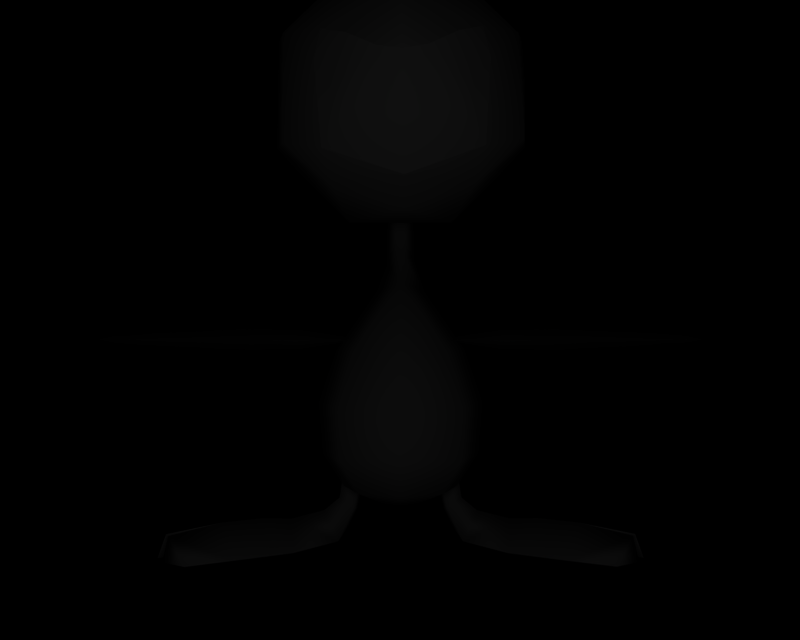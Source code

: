 # Source: BR_Sunflora.blend  (saved by Blender 2.66.1; exported with 4.5.12 LTS)
import bpy
from mathutils import Matrix  # noqa: F401  (used for matrix-valued properties, if any)

bpy.ops.wm.read_factory_settings(use_empty=True)
scene = bpy.context.scene
scene.name = '1'

# ---- collections
col_collection_1 = bpy.data.collections.new('Collection 1'); scene.collection.children.link(col_collection_1)

# ---- materials (node trees are filled in below, after node groups)
mat_mat_6 = bpy.data.materials.new('mat_6')
mat_mat_6.alpha_threshold = 0.0
mat_mat_6.specular_color = (0.5, 0.5, 0.5)
mat_mat_6.roughness = 0.5
mat_mat_1 = bpy.data.materials.new('mat_1')
mat_mat_1.alpha_threshold = 0.0
mat_mat_1.specular_color = (0.5, 0.5, 0.5)
mat_mat_1.roughness = 0.5
mat_mat_0 = bpy.data.materials.new('mat_0')
mat_mat_0.alpha_threshold = 0.0
mat_mat_0.specular_color = (0.5, 0.5, 0.5)
mat_mat_0.roughness = 0.5
mat_mat_3 = bpy.data.materials.new('mat_3')
mat_mat_3.alpha_threshold = 0.0
mat_mat_3.specular_color = (0.5, 0.5, 0.5)
mat_mat_3.roughness = 0.5
mat_mat_2 = bpy.data.materials.new('mat_2')
mat_mat_2.alpha_threshold = 0.0
mat_mat_2.specular_color = (0.5, 0.5, 0.5)
mat_mat_2.roughness = 0.5
mat_mat_5 = bpy.data.materials.new('mat_5')
mat_mat_5.alpha_threshold = 0.0
mat_mat_5.specular_color = (0.5, 0.5, 0.5)
mat_mat_5.roughness = 0.5
mat_mat_4 = bpy.data.materials.new('mat_4')
mat_mat_4.alpha_threshold = 0.0
mat_mat_4.specular_color = (0.5, 0.5, 0.5)
mat_mat_4.roughness = 0.5

# ---- material node trees

# ---- cameras
cam_camera_001 = bpy.data.cameras.new('Camera.001')
cam_camera_001.passepartout_alpha = 0.2
cam_camera_001.clip_end = 100.0
cam_camera_001.lens = 35.0
cam_camera_001.sensor_width = 32.0
cam_camera_001.sensor_height = 18.0
cam_camera_001.show_passepartout = False
cam_camera_001.show_safe_areas = True
cam_camera_001.dof.focus_distance = 0.0
cam_camera_001.dof.aperture_fstop = 128.0

# ---- lights
light_lamp = bpy.data.lights.new('Lamp', 'POINT')
light_lamp.transmission_factor = 0.0
light_lamp.energy = 138.0
light_lamp.shadow_buffer_clip_start = 0.5
light_lamp.shadow_soft_size = 1.0
light_lamp.shadow_maximum_resolution = 0.006
light_lamp.use_absolute_resolution = True
light_lamp.cycles.use_multiple_importance_sampling = False

# ---- meshes
me_kimawari_mat_6 = bpy.data.meshes.new('kimawari_mat_6')
me_kimawari_mat_6.from_pydata([(2.833, 0.2738, 0.8579), (2.938, -0.01576, 0.854), (2.966, -0.01908, 0.4664), (2.214, 0.342, 0.5632), (2.216, -0.02209, 0.5665), (0.8171, -0.02533, 0.03219), (1.041, -0.02763, -0.3549), (1.831, -0.02689, -0.2373), (1.332, -0.02176, 0.626), (0.5834, 1.555, -0.5229), (0.6497, 1.597, -0.294), (0.8163, 0.4953, -0.2117), (0.8046, 0.4326, -0.409), (0.4017, 1.489, -0.2078), (0.6229, 0.3905, -0.09403), (2.78, 0.2744, 0.9527), (2.834, -0.01461, 1.044), (0.3139, 1.387, -0.4866), (0.5625, 0.3002, -0.3864), (1.012, 0.3463, -0.1274), (2.214, 0.342, 0.5632), (1.413, 0.2905, 0.1049), (1.739, 0.3374, 0.2905), (1.831, -0.02689, -0.2373), (2.464, -0.0245, 0.1525), (1.991, -0.01963, 0.9721), (2.518, -0.01447, 1.242), (1.991, -0.01963, 0.9721), (2.214, 0.342, 0.5632), (1.332, -0.02176, 0.626), (2.464, -0.0245, 0.1525)], [], [(0, 1, 2), (0, 3, 4), (5, 6, 7), (8, 5, 7), (9, 10, 11), (12, 9, 11), (10, 13, 14), (11, 10, 14), (15, 16, 4), (17, 14, 13), (17, 18, 14), (9, 18, 17), (9, 12, 18), (19, 11, 14), (4, 20, 15), (1, 0, 4), (21, 22, 23), (5, 14, 18), (18, 12, 6), (18, 6, 5), (4, 2, 1), (4, 24, 2), (7, 24, 4), (4, 8, 7), (25, 8, 4), (4, 26, 25), (16, 26, 4), (15, 26, 16), (15, 27, 26), (28, 27, 15), (28, 22, 27), (29, 27, 22), (22, 21, 29), (5, 29, 21), (6, 21, 23), (6, 19, 21), (22, 30, 23), (22, 28, 30), (0, 30, 28), (0, 2, 30), (5, 19, 14), (5, 21, 19), (12, 19, 6), (12, 11, 19)])
me_kimawari_mat_6.polygons.foreach_set('use_smooth', [True] * 44)
_k = set([(0, 3), (0, 28), (2, 24), (2, 30), (3, 4), (4, 20), (5, 8), (5, 29), (6, 7), (6, 23), (7, 24), (8, 25), (9, 10), (9, 17), (10, 13), (13, 17), (15, 20), (15, 28), (23, 30), (25, 26), (26, 27), (27, 29)])
me_kimawari_mat_6.attributes.new('sharp_edge', 'BOOLEAN', 'EDGE').data.foreach_set('value', [ (min(e.vertices), max(e.vertices)) in _k for e in me_kimawari_mat_6.edges])
_uv = me_kimawari_mat_6.uv_layers.new(name='UVTex')
_uv.uv.foreach_set('vector', [0.5938, 0.808, 0.5938, 0.8103, 0.6295, 0.1808, 0.7366, 0.3862, 0.75, 0.3884, 0.0625, 0.3973, 0.5804, 0.7656, 0.6205, 0.2924, 0.4732, 0.08259, 0.4732, 0.7835, 0.5804, 0.7656, 0.4732, 0.08259, 0.6295, 0.1808, 0.5938, 0.808, 0.5938, 0.8103, 0.6384, 0.1786, 0.6295, 0.1808, 0.5938, 0.8103, 0.5804, 0.183, 0.7098, 0.7411, 0.7143, 0.7388, 0.5714, 0.183, 0.5804, 0.183, 0.7143, 0.7388, 0.7634, 0.3728, 0.7545, 0.3683, 0.0625, 0.4241, 0.9732, 0.5112, 0.7143, 0.7366, 0.7679, 0.654, 0.9732, 0.5112, 0.8393, 0.5089, 0.7143, 0.7366, 0.808, 0.3705, 0.8393, 0.5089, 0.9732, 0.5112, 0.808, 0.3705, 0.7321, 0.2991, 0.8393, 0.5089, 0.567, 0.1853, 0.5714, 0.183, 0.7143, 0.7388, 0.0625, 0.3973, 0.7455, 0.3906, 0.75, 0.3906, 0.7455, 0.3705, 0.7455, 0.3683, 0.0625, 0.4219, 0.5938, 0.808, 0.5938, 0.8103, 0.6384, 0.1786, 0.6295, 0.2768, 0.625, 0.2768, 0.6339, 0.6585, 0.6295, 0.2768, 0.625, 0.2768, 0.6339, 0.6585, 0.6295, 0.2768, 0.625, 0.2768, 0.6339, 0.6585, 0.2628, 0.5051, 0.05901, 0.04168, 0.05804, 0.3996, 0.2628, 0.5051, 0.2661, 0.06214, 0.05901, 0.04168, 0.4732, 0.08259, 0.2661, 0.06214, 0.2628, 0.5051, 0.2628, 0.5051, 0.4732, 0.7835, 0.4732, 0.08259, 0.2612, 0.7556, 0.4732, 0.7835, 0.2628, 0.5051, 0.2628, 0.5051, 0.04911, 0.7277, 0.2612, 0.7556, 0.07589, 0.5714, 0.04911, 0.7277, 0.2628, 0.5051, 0.5714, 0.1853, 0.7143, 0.7388, 0.5714, 0.1875, 0.5714, 0.1853, 0.7098, 0.7411, 0.7143, 0.7388, 0.567, 0.183, 0.7098, 0.7411, 0.5714, 0.1853, 0.567, 0.183, 0.567, 0.1875, 0.7098, 0.7411, 0.7143, 0.7388, 0.7098, 0.7411, 0.567, 0.1875, 0.567, 0.1875, 0.5714, 0.1853, 0.7143, 0.7388, 0.7147, 0.7424, 0.7143, 0.7388, 0.5714, 0.1853, 0.6295, 0.1808, 0.5938, 0.8103, 0.6384, 0.1786, 0.6295, 0.1808, 0.5938, 0.808, 0.5938, 0.8103, 0.5938, 0.808, 0.6339, 0.1797, 0.6384, 0.1786, 0.5938, 0.808, 0.5938, 0.8103, 0.6339, 0.1797, 0.5938, 0.8103, 0.6339, 0.1797, 0.5938, 0.8103, 0.5938, 0.8103, 0.6295, 0.1808, 0.6339, 0.1797, 0.7143, 0.7388, 0.567, 0.1853, 0.7098, 0.7433, 0.7143, 0.7388, 0.5714, 0.1853, 0.567, 0.1853, 0.6295, 0.1808, 0.5938, 0.8103, 0.6384, 0.1786, 0.6295, 0.1808, 0.5938, 0.808, 0.5938, 0.8103])
me_kimawari_mat_6.materials.append(mat_mat_6)
me_kimawari_mat_6.use_remesh_preserve_volume = False
me_kimawari_mat_6.use_remesh_preserve_attributes = False
me_kimawari_mat_6.use_mirror_vertex_groups = False
me_kimawari_mat_6.update()
me_kimawari_mat_1 = bpy.data.meshes.new('kimawari_mat_1')
me_kimawari_mat_1.from_pydata([(-1.298, 2.598, 0.5486), (-1.298, 2.467, -0.1881), (-0.4849, 2.593, -0.1888), (-2.041, 2.599, 0.7451), (-2.041, 2.44, -0.1879), (-3.051, 2.598, 0.5944), (-3.051, 2.467, -0.1881), (-3.71, 2.596, 0.2646), (-3.71, 2.514, -0.1884), (-0.4849, 2.593, -0.1888), (-1.298, 2.589, -0.9263), (-1.298, 2.72, -0.1896), (-3.71, 2.673, -0.1893), (-4.129, 2.593, -0.1888), (-3.71, 2.596, 0.2646), (-3.051, 2.598, 0.5944), (-3.051, 2.72, -0.1896), (-2.041, 2.599, 0.7451), (-2.041, 2.747, -0.1898), (-1.298, 2.598, 0.5486), (-3.71, 2.591, -0.6423), (-4.129, 2.593, -0.1888), (-3.051, 2.589, -0.972), (-2.041, 2.588, -1.123), (-1.298, 2.589, -0.9263), (-2.041, 2.588, -1.123), (-3.051, 2.589, -0.972), (-3.71, 2.591, -0.6423)], [], [(0, 1, 2), (1, 0, 3), (3, 4, 1), (5, 4, 3), (5, 6, 4), (7, 6, 5), (7, 8, 6), (9, 10, 11), (12, 13, 14), (15, 12, 14), (15, 16, 12), (17, 16, 15), (17, 18, 16), (19, 18, 17), (19, 11, 18), (12, 20, 13), (21, 8, 7), (9, 11, 19), (16, 20, 12), (16, 22, 20), (18, 22, 16), (18, 23, 22), (11, 23, 18), (11, 10, 23), (2, 1, 24), (4, 24, 1), (4, 25, 24), (6, 25, 4), (6, 26, 25), (8, 26, 6), (8, 27, 26), (27, 8, 21)])
me_kimawari_mat_1.polygons.foreach_set('use_smooth', [True] * 32)
_k = set([(0, 2), (0, 3), (2, 24), (3, 5), (5, 7), (7, 21), (9, 10), (9, 19), (10, 23), (13, 14), (13, 20), (14, 15), (15, 17), (17, 19), (20, 22), (21, 27), (22, 23), (24, 25), (25, 26), (26, 27)])
me_kimawari_mat_1.attributes.new('sharp_edge', 'BOOLEAN', 'EDGE').data.foreach_set('value', [ (min(e.vertices), max(e.vertices)) in _k for e in me_kimawari_mat_1.edges])
_uv = me_kimawari_mat_1.uv_layers.new(name='UVTex')
_uv.uv.foreach_set('vector', [0.8948, 0.2825, -0.004464, 0.279, -0.004464, 0.004464, -0.004464, 0.279, 0.8948, 0.2825, 1.0, 0.4863, 1.0, 0.4863, -0.004464, 0.4866, -0.004464, 0.279, 0.9193, 0.69, -0.004464, 0.4866, 1.0, 0.4863, 0.9193, 0.69, -0.004464, 0.6897, -0.004464, 0.4866, 0.7428, 0.885, -0.004464, 0.6897, 0.9193, 0.69, 0.7428, 0.885, -0.004464, 0.8862, -0.004464, 0.6897, 0.0, 0.0, 0.8973, 0.2835, 0.0, 0.279, 0.0, 0.8862, 0.0, 0.9955, 0.7428, 0.885, 0.9193, 0.69, 0.0, 0.8862, 0.7428, 0.885, 0.9193, 0.69, 0.0, 0.6897, 0.0, 0.8862, 1.0, 0.4863, 0.0, 0.6897, 0.9193, 0.69, 1.0, 0.4863, 0.0, 0.4866, 0.0, 0.6897, 0.8948, 0.2825, 0.0, 0.4866, 1.0, 0.4863, 0.8948, 0.2825, 0.0, 0.2812, 0.0, 0.4866, 0.0, 0.8862, 0.7455, 0.8862, 0.0, 0.9978, -0.004464, 0.9978, -0.004464, 0.8862, 0.7428, 0.885, 0.0, 0.002232, 0.0, 0.2812, 0.8948, 0.2825, 0.0, 0.692, 0.7455, 0.8862, 0.0, 0.8862, 0.0, 0.692, 0.9196, 0.692, 0.7455, 0.8862, 0.0, 0.4844, 0.9196, 0.692, 0.0, 0.692, 0.0, 0.4844, 1.004, 0.4844, 0.9196, 0.692, 0.0, 0.279, 1.004, 0.4844, 0.0, 0.4844, 0.0, 0.279, 0.8973, 0.2835, 1.004, 0.4844, 0.0, 0.0, 0.0, 0.2812, 0.8929, 0.2812, 0.0, 0.4844, 0.8929, 0.2812, 0.0, 0.2812, 0.0, 0.4844, 1.0, 0.4844, 0.8929, 0.2812, 0.0, 0.6897, 1.0, 0.4844, 0.0, 0.4844, 0.0, 0.6897, 0.9196, 0.6897, 1.0, 0.4844, 0.0, 0.8862, 0.9196, 0.6897, 0.0, 0.6897, 0.0, 0.8862, 0.7455, 0.8862, 0.9196, 0.6897, 0.7455, 0.8862, 0.0, 0.8862, 0.0, 1.0])
me_kimawari_mat_1.materials.append(mat_mat_1)
me_kimawari_mat_1.use_remesh_preserve_volume = False
me_kimawari_mat_1.use_remesh_preserve_attributes = False
me_kimawari_mat_1.use_mirror_vertex_groups = False
me_kimawari_mat_1.update()
me_kimawari_mat_0 = bpy.data.meshes.new('kimawari_mat_0')
me_kimawari_mat_0.from_pydata([(0.4991, 2.593, -0.1888), (1.313, 2.467, -0.1881), (1.313, 2.598, 0.5486), (2.055, 2.44, -0.1879), (2.055, 2.599, 0.7452), (3.066, 2.467, -0.1881), (3.066, 2.598, 0.5944), (3.724, 2.514, -0.1884), (3.724, 2.596, 0.2646), (1.313, 2.72, -0.1896), (1.313, 2.589, -0.9263), (0.4991, 2.593, -0.1888), (3.724, 2.596, 0.2646), (4.143, 2.593, -0.1888), (3.724, 2.673, -0.1893), (3.066, 2.72, -0.1896), (3.066, 2.598, 0.5944), (2.055, 2.747, -0.1897), (2.055, 2.599, 0.7452), (1.313, 2.598, 0.5486), (3.724, 2.591, -0.6423), (4.143, 2.593, -0.1888), (3.066, 2.589, -0.972), (2.055, 2.588, -1.123), (1.313, 2.589, -0.9263), (2.055, 2.588, -1.123), (3.066, 2.589, -0.972), (3.724, 2.591, -0.6423)], [], [(0, 1, 2), (3, 2, 1), (3, 4, 2), (5, 4, 3), (5, 6, 4), (7, 6, 5), (7, 8, 6), (9, 10, 11), (12, 13, 14), (15, 12, 14), (15, 16, 12), (17, 16, 15), (17, 18, 16), (9, 18, 17), (9, 19, 18), (13, 20, 14), (8, 7, 21), (19, 9, 11), (22, 14, 20), (22, 15, 14), (23, 15, 22), (23, 17, 15), (10, 17, 23), (10, 9, 17), (1, 0, 24), (25, 1, 24), (25, 3, 1), (26, 3, 25), (26, 5, 3), (27, 5, 26), (27, 7, 5), (21, 7, 27)])
me_kimawari_mat_0.polygons.foreach_set('use_smooth', [True] * 32)
_k = set([(0, 2), (0, 24), (2, 4), (4, 6), (6, 8), (8, 21), (10, 11), (10, 23), (11, 19), (12, 13), (12, 16), (13, 20), (16, 18), (18, 19), (20, 22), (21, 27), (22, 23), (24, 25), (25, 26), (26, 27)])
me_kimawari_mat_0.attributes.new('sharp_edge', 'BOOLEAN', 'EDGE').data.foreach_set('value', [ (min(e.vertices), max(e.vertices)) in _k for e in me_kimawari_mat_0.edges])
_uv = me_kimawari_mat_0.uv_layers.new(name='UVTex')
_uv.uv.foreach_set('vector', [-0.004464, 0.004464, -0.004464, 0.279, 0.8948, 0.2825, -0.004464, 0.4866, 0.8948, 0.2825, -0.004464, 0.279, -0.004464, 0.4866, 1.0, 0.4863, 0.8948, 0.2825, -0.004464, 0.6897, 1.0, 0.4863, -0.004464, 0.4866, -0.004464, 0.6897, 0.9193, 0.69, 1.0, 0.4863, -0.004464, 0.8862, 0.9193, 0.69, -0.004464, 0.6897, -0.004464, 0.8862, 0.7428, 0.885, 0.9193, 0.69, 0.0, 0.279, 0.8973, 0.2835, 0.0, 0.0, 0.7428, 0.885, 0.0, 0.9955, 0.0, 0.8862, 0.0, 0.6897, 0.7428, 0.885, 0.0, 0.8862, 0.0, 0.6897, 0.9193, 0.69, 0.7428, 0.885, 0.0, 0.4866, 0.9193, 0.69, 0.0, 0.6897, 0.0, 0.4866, 1.0, 0.4863, 0.9193, 0.69, 0.0, 0.2812, 1.0, 0.4863, 0.0, 0.4866, 0.0, 0.2812, 0.8948, 0.2825, 1.0, 0.4863, 0.0, 0.9978, 0.7455, 0.8862, 0.0, 0.8862, 0.7428, 0.885, -0.004464, 0.8862, -0.004464, 0.9978, 0.8948, 0.2825, 0.0, 0.2812, 0.0, 0.002232, 0.9196, 0.692, 0.0, 0.8862, 0.7455, 0.8862, 0.9196, 0.692, 0.0, 0.692, 0.0, 0.8862, 1.004, 0.4844, 0.0, 0.692, 0.9196, 0.692, 1.004, 0.4844, 0.0, 0.4844, 0.0, 0.692, 0.8973, 0.2835, 0.0, 0.4844, 1.004, 0.4844, 0.8973, 0.2835, 0.0, 0.279, 0.0, 0.4844, 0.8929, 0.2812, 0.0, 0.2812, 0.0, 0.0, 1.0, 0.4844, 0.0, 0.2812, 0.8929, 0.2812, 1.0, 0.4844, 0.0, 0.4844, 0.0, 0.2812, 0.9196, 0.6897, 0.0, 0.4844, 1.0, 0.4844, 0.9196, 0.6897, 0.0, 0.6897, 0.0, 0.4844, 0.7455, 0.8862, 0.0, 0.6897, 0.9196, 0.6897, 0.7455, 0.8862, 0.0, 0.8862, 0.0, 0.6897, 0.0, 1.0, 0.0, 0.8862, 0.7455, 0.8862])
me_kimawari_mat_0.materials.append(mat_mat_0)
me_kimawari_mat_0.use_remesh_preserve_volume = False
me_kimawari_mat_0.use_remesh_preserve_attributes = False
me_kimawari_mat_0.use_mirror_vertex_groups = False
me_kimawari_mat_0.update()
me_kimawari_mat_3 = bpy.data.meshes.new('kimawari_mat_3')
me_kimawari_mat_3.from_pydata([(0.6153, 5.848, 2.361), (0.9558, 5.618, 2.204), (0.882, 5.973, 2.114), (0.7667, 5.27, 2.359), (0.2904, 5.658, 2.509), (0.6058, 5.076, 2.431), (0.03516, 4.883, 2.494), (0.9183, 4.717, 2.074), (0.04432, 4.39, 2.153), (-0.8396, 4.688, 2.069), (-0.5412, 5.057, 2.428), (-0.7044, 5.246, 2.355), (-0.2457, 5.649, 2.507), (-0.5687, 5.828, 2.358), (-0.9077, 5.587, 2.199), (-0.8478, 5.945, 2.109), (0.02306, 5.6, 2.559)], [], [(0, 1, 2), (0, 3, 1), (3, 0, 4), (4, 5, 3), (6, 5, 4), (6, 7, 5), (8, 7, 6), (6, 9, 8), (10, 9, 6), (10, 11, 9), (12, 11, 10), (12, 13, 11), (14, 11, 13), (14, 9, 11), (13, 15, 14), (6, 12, 10), (6, 16, 12), (4, 16, 6), (7, 3, 5), (7, 1, 3)])
me_kimawari_mat_3.polygons.foreach_set('use_smooth', [True] * 20)
_k = set([(0, 2), (0, 4), (1, 2), (1, 7), (4, 16), (7, 8), (8, 9), (9, 14), (12, 13), (12, 16), (13, 15), (14, 15)])
me_kimawari_mat_3.attributes.new('sharp_edge', 'BOOLEAN', 'EDGE').data.foreach_set('value', [ (min(e.vertices), max(e.vertices)) in _k for e in me_kimawari_mat_3.edges])
_uv = me_kimawari_mat_3.uv_layers.new(name='UVTex')
_uv.uv.foreach_set('vector', [0.1354, 0.8932, 0.04514, 0.7604, 0.06944, 0.9896, 0.1354, 0.8932, 0.1007, 0.5677, 0.04514, 0.7604, 0.1007, 0.5677, 0.1354, 0.8932, 0.2153, 0.7917, 0.2153, 0.7917, 0.1424, 0.4609, 0.1007, 0.5677, 0.2847, 0.3438, 0.1424, 0.4609, 0.2153, 0.7917, 0.2847, 0.3438, 0.06597, 0.2578, 0.1424, 0.4609, 0.2847, 0.1042, 0.06597, 0.2578, 0.2847, 0.3438, 0.2847, 0.3438, 0.06713, 0.259, 0.2847, 0.1042, 0.1424, 0.4609, 0.06713, 0.259, 0.2847, 0.3438, 0.1424, 0.4609, 0.1011, 0.5679, 0.06713, 0.259, 0.2164, 0.7915, 0.1011, 0.5679, 0.1424, 0.4609, 0.2164, 0.7915, 0.1352, 0.8916, 0.1011, 0.5679, 0.04514, 0.7604, 0.1011, 0.5679, 0.1352, 0.8916, 0.04514, 0.7604, 0.06713, 0.259, 0.1011, 0.5679, 0.1352, 0.8916, 0.06944, 0.9896, 0.04514, 0.7604, 0.2847, 0.3438, 0.2164, 0.7915, 0.1424, 0.4609, 0.2847, 0.3438, 0.2847, 0.7812, 0.2164, 0.7915, 0.2153, 0.7917, 0.2847, 0.7812, 0.2847, 0.3438, 0.06597, 0.2578, 0.1007, 0.5677, 0.1424, 0.4609, 0.06597, 0.2578, 0.04514, 0.7604, 0.1007, 0.5677])
me_kimawari_mat_3.materials.append(mat_mat_3)
me_kimawari_mat_3.use_remesh_preserve_volume = False
me_kimawari_mat_3.use_remesh_preserve_attributes = False
me_kimawari_mat_3.use_mirror_vertex_groups = False
me_kimawari_mat_3.update()
me_kimawari_mat_2 = bpy.data.meshes.new('kimawari_mat_2')
me_kimawari_mat_2.from_pydata([(-2.951, -0.02271, 0.4659), (-2.923, -0.02041, 0.8535), (-2.819, 0.2697, 0.8583), (-2.201, -0.02211, 0.566), (-2.201, 0.3419, 0.5638), (-1.025, -0.02759, -0.3555), (-0.802, -0.02529, 0.03167), (-1.317, -0.02176, 0.6255), (-1.815, -0.02689, -0.2378), (-0.6355, 1.597, -0.294), (-0.5692, 1.555, -0.5229), (-0.7904, 0.4326, -0.409), (-0.8021, 0.4953, -0.2117), (-0.3875, 1.489, -0.2078), (-0.6087, 0.3905, -0.09403), (-2.818, -0.01928, 1.043), (-2.767, 0.2702, 0.9531), (-0.5483, 0.3002, -0.3864), (-0.2997, 1.387, -0.4866), (-0.9984, 0.3458, -0.1268), (-2.201, 0.3419, 0.5638), (-1.815, -0.02689, -0.2378), (-1.726, 0.3363, 0.2911), (-1.4, 0.2872, 0.1054), (0.5846, 1.104, -1.04), (1.058, 1.109, -0.176), (0.7555, 0.6591, -0.1733), (1.109, 1.751, -0.1798), (0.5404, 1.745, -1.056), (0.786, 1.755, 0.6323), (0.7502, 1.114, 0.6836), (0.007094, 1.85, 0.9681), (0.007094, 1.185, 1.039), (-0.7718, 1.755, 0.6323), (-0.7361, 1.114, 0.6836), (-1.094, 1.751, -0.1798), (-1.044, 1.109, -0.176), (-0.5263, 1.745, -1.056), (-0.5704, 1.104, -1.04), (0.8493, 2.464, -0.1841), (0.6026, 2.461, -0.6414), (0.6026, 2.467, 0.3515), (0.007094, 2.503, 0.6891), (-0.5884, 2.467, 0.3515), (-0.8351, 2.464, -0.1841), (-0.5884, 2.461, -0.6414), (0.2065, 4.541, -1.114), (0.007094, 5.037, -0.6616), (0.007095, 4.474, -0.9073), (0.2411, 5.196, -0.7764), (0.007095, 4.612, -1.32), (0.007094, 5.323, -0.8829), (-0.1923, 4.541, -1.114), (-0.211, 5.196, -0.7764), (-0.7413, 0.6591, -0.1733), (-0.5221, 0.6625, 0.4082), (0.007094, 0.664, 0.6491), (0.5363, 0.6625, 0.4082), (0.7241, 0.6583, -0.1733), (0.007094, 0.3379, -0.1714), (0.007094, 0.557, -0.6045), (0.007093, 3.33, -0.1636), (-0.2095, 3.696, -0.9872), (-0.3136, 3.241, -0.3945), (0.007094, 3.773, -0.7651), (0.3278, 3.241, -0.3945), (0.2237, 3.696, -0.9872), (0.007095, 3.618, -1.209), (-2.449, -0.02458, 0.152), (-1.976, -0.0197, 0.9716), (-2.503, -0.0181, 1.242), (-1.976, -0.0197, 0.9716), (-2.201, 0.3419, 0.5638), (-1.317, -0.02176, 0.6255), (-2.449, -0.02458, 0.152), (0.007094, 3.111, -0.7172), (0.007094, 2.611, -0.8318), (0.216, 5.586, -0.2578), (0.007093, 5.672, -0.2637), (0.3025, 5.377, -0.2436), (0.216, 5.169, -0.2295), (0.007093, 5.082, -0.2236), (-0.2018, 5.169, -0.2295), (-0.2883, 5.377, -0.2436), (-0.2018, 5.586, -0.2578)], [], [(0, 1, 2), (3, 4, 2), (5, 6, 7), (8, 5, 7), (9, 10, 11), (12, 9, 11), (13, 9, 12), (14, 13, 12), (3, 15, 16), (17, 13, 14), (17, 18, 13), (11, 18, 17), (11, 10, 18), (14, 12, 19), (16, 20, 3), (2, 1, 3), (21, 22, 23), (17, 14, 6), (5, 11, 17), (6, 5, 17), (24, 25, 26), (27, 24, 28), (27, 25, 24), (29, 25, 27), (29, 30, 25), (31, 30, 29), (31, 32, 30), (33, 32, 31), (33, 34, 32), (35, 34, 33), (35, 36, 34), (37, 36, 35), (37, 38, 36), (28, 38, 37), (28, 24, 38), (39, 28, 40), (39, 27, 28), (41, 27, 39), (41, 29, 27), (42, 29, 41), (42, 31, 29), (43, 31, 42), (43, 33, 31), (44, 33, 43), (44, 35, 33), (45, 35, 44), (45, 37, 35), (46, 47, 48), (46, 49, 47), (50, 49, 46), (50, 51, 49), (52, 51, 50), (52, 53, 51), (48, 53, 52), (48, 47, 53), (54, 36, 38), (55, 36, 54), (55, 34, 36), (56, 34, 55), (56, 32, 34), (57, 32, 56), (57, 30, 32), (26, 30, 57), (26, 25, 30), (58, 57, 59), (58, 26, 57), (60, 26, 58), (60, 24, 26), (61, 62, 63), (61, 64, 62), (65, 64, 61), (65, 66, 64), (66, 48, 64), (66, 46, 48), (67, 46, 66), (67, 50, 46), (62, 64, 48), (52, 62, 48), (67, 62, 52), (50, 67, 52), (0, 3, 1), (0, 68, 3), (8, 3, 68), (8, 7, 3), (69, 3, 7), (69, 70, 3), (15, 3, 70), (70, 16, 15), (70, 71, 16), (72, 16, 71), (71, 22, 72), (73, 22, 71), (73, 23, 22), (6, 23, 73), (23, 5, 21), (23, 19, 5), (74, 22, 21), (74, 72, 22), (2, 72, 74), (74, 0, 2), (19, 6, 14), (19, 23, 6), (19, 11, 5), (19, 12, 11), (56, 59, 57), (56, 55, 59), (54, 59, 55), (54, 60, 59), (38, 60, 54), (38, 24, 60), (58, 59, 60), (62, 75, 63), (62, 67, 75), (66, 75, 67), (66, 65, 75), (76, 75, 65), (76, 63, 75), (65, 40, 76), (65, 39, 40), (41, 39, 65), (65, 61, 41), (42, 41, 61), (61, 43, 42), (63, 43, 61), (63, 44, 43), (45, 44, 63), (63, 76, 45), (37, 45, 76), (76, 28, 37), (40, 28, 76), (77, 51, 78), (77, 49, 51), (79, 49, 77), (79, 80, 49), (47, 49, 80), (80, 81, 47), (82, 47, 81), (82, 53, 47), (83, 53, 82), (83, 84, 53), (51, 53, 84), (84, 78, 51)])
me_kimawari_mat_2.polygons.foreach_set('use_smooth', [True] * 142)
_k = set([(0, 68), (0, 74), (2, 4), (2, 72), (3, 4), (3, 20), (5, 8), (5, 21), (6, 7), (6, 73), (7, 69), (8, 68), (9, 10), (9, 13), (10, 18), (13, 18), (16, 20), (16, 72), (21, 74), (69, 70), (70, 71), (71, 73), (77, 78), (77, 79), (78, 84), (79, 80), (80, 81), (81, 82), (82, 83), (83, 84)])
me_kimawari_mat_2.attributes.new('sharp_edge', 'BOOLEAN', 'EDGE').data.foreach_set('value', [ (min(e.vertices), max(e.vertices)) in _k for e in me_kimawari_mat_2.edges])
_uv = me_kimawari_mat_2.uv_layers.new(name='UVTex')
_uv.uv.foreach_set('vector', [0.6295, 0.1808, 0.5938, 0.8103, 0.5938, 0.808, 0.0625, 0.3973, 0.75, 0.3884, 0.7366, 0.3862, 0.6205, 0.2924, 0.5804, 0.7656, 0.4732, 0.7835, 0.4732, 0.08259, 0.6205, 0.2924, 0.4732, 0.7835, 0.5938, 0.808, 0.6295, 0.1808, 0.6384, 0.1786, 0.5938, 0.8103, 0.5938, 0.808, 0.6384, 0.1786, 0.7098, 0.7411, 0.5804, 0.183, 0.5714, 0.183, 0.7143, 0.7388, 0.7098, 0.7411, 0.5714, 0.183, 0.0625, 0.4241, 0.7545, 0.3683, 0.7634, 0.3728, 0.8393, 0.5089, 0.7679, 0.654, 0.7143, 0.7366, 0.8393, 0.5089, 0.9732, 0.5112, 0.7679, 0.654, 0.7321, 0.2991, 0.9732, 0.5112, 0.8393, 0.5089, 0.7321, 0.2991, 0.808, 0.3705, 0.9732, 0.5112, 0.7143, 0.7388, 0.5714, 0.183, 0.567, 0.1853, 0.75, 0.3906, 0.7455, 0.3906, 0.0625, 0.3973, 0.7455, 0.3683, 0.7455, 0.3705, 0.0625, 0.4219, 0.6384, 0.1786, 0.5938, 0.8103, 0.5938, 0.808, 0.6339, 0.6585, 0.625, 0.2768, 0.6295, 0.2768, 0.6339, 0.6585, 0.625, 0.2768, 0.6295, 0.2768, 0.6339, 0.6585, 0.625, 0.2768, 0.6295, 0.2768, 0.6875, 0.2812, 0.6875, 0.2812, 0.625, 0.25, 0.6875, 0.2812, 0.6875, 0.2812, 0.6875, 0.2812, 0.6875, 0.2812, 0.6875, 0.2812, 0.6875, 0.2812, 0.6875, 0.2812, 0.6875, 0.2812, 0.6875, 0.2812, 0.6875, 0.2812, 0.6875, 0.2812, 0.6875, 0.2812, 0.6875, 0.2812, 0.6875, 0.2812, 0.6875, 0.2812, 0.6875, 0.2812, 0.6875, 0.2812, 0.6875, 0.2812, 0.6875, 0.2812, 0.6875, 0.2812, 0.6875, 0.2812, 0.6875, 0.2812, 0.6875, 0.2812, 0.6875, 0.2812, 0.6875, 0.2812, 0.6875, 0.2812, 0.6875, 0.2812, 0.6875, 0.2812, 0.6875, 0.2812, 0.6875, 0.2812, 0.6875, 0.2812, 0.6875, 0.2812, 0.6875, 0.2812, 0.6875, 0.2812, 0.6875, 0.2812, 0.6875, 0.2812, 0.6875, 0.2812, 0.6875, 0.2812, 0.6875, 0.2812, 0.6875, 0.2812, 0.6875, 0.2812, 0.6875, 0.2812, 0.6875, 0.4062, 0.6875, 0.3438, 0.6875, 0.4062, 0.6875, 0.4062, 0.6875, 0.3438, 0.6875, 0.3438, 0.6875, 0.4062, 0.6875, 0.3438, 0.6875, 0.4062, 0.6875, 0.4062, 0.6875, 0.3438, 0.6875, 0.3438, 0.6875, 0.4062, 0.6875, 0.3438, 0.6875, 0.4062, 0.6875, 0.4062, 0.6875, 0.3438, 0.6875, 0.3438, 0.6875, 0.4062, 0.6875, 0.3438, 0.6875, 0.4062, 0.6875, 0.4062, 0.6875, 0.3438, 0.6875, 0.3438, 0.6875, 0.4062, 0.6875, 0.3438, 0.6875, 0.4062, 0.6875, 0.4062, 0.6875, 0.3438, 0.6875, 0.3438, 0.6875, 0.4062, 0.6875, 0.3438, 0.6875, 0.4062, 0.6875, 0.4062, 0.6875, 0.3438, 0.6875, 0.3438, 0.625, 0.625, 0.5625, 0.6875, 0.625, 0.625, 0.625, 0.625, 0.5625, 0.6875, 0.5625, 0.6875, 0.625, 0.625, 0.5625, 0.6875, 0.625, 0.625, 0.625, 0.625, 0.5625, 0.6875, 0.5625, 0.6875, 0.625, 0.625, 0.5625, 0.6875, 0.625, 0.625, 0.625, 0.625, 0.5625, 0.6875, 0.5625, 0.6875, 0.625, 0.625, 0.5625, 0.6875, 0.625, 0.625, 0.625, 0.625, 0.5625, 0.6875, 0.5625, 0.6875, 0.625, 0.25, 0.6875, 0.2812, 0.6875, 0.2812, 0.625, 0.25, 0.6875, 0.2812, 0.625, 0.25, 0.625, 0.25, 0.6875, 0.2812, 0.6875, 0.2812, 0.625, 0.25, 0.6875, 0.2812, 0.625, 0.25, 0.625, 0.25, 0.6875, 0.2812, 0.6875, 0.2812, 0.625, 0.25, 0.6875, 0.2812, 0.625, 0.25, 0.625, 0.25, 0.6875, 0.2812, 0.6875, 0.2812, 0.625, 0.25, 0.6875, 0.2812, 0.625, 0.25, 0.625, 0.25, 0.6875, 0.2812, 0.6875, 0.2812, 0.5, 0.25, 0.5, 0.25, 0.5, 0.25, 0.5, 0.25, 0.5, 0.25, 0.5, 0.25, 0.5, 0.25, 0.5, 0.25, 0.5, 0.25, 0.5, 0.25, 0.625, 0.25, 0.5, 0.25, 0.6875, 0.4688, 0.6875, 0.5625, 0.6875, 0.5625, 0.6875, 0.4688, 0.6875, 0.5625, 0.6875, 0.5625, 0.6875, 0.4688, 0.6875, 0.5625, 0.6875, 0.4688, 0.6875, 0.4688, 0.6875, 0.5625, 0.6875, 0.5625, 0.6875, 0.5625, 0.625, 0.625, 0.6875, 0.5625, 0.6875, 0.5625, 0.625, 0.625, 0.625, 0.625, 0.6875, 0.5625, 0.625, 0.625, 0.6875, 0.5625, 0.6875, 0.5625, 0.625, 0.625, 0.625, 0.625, 0.6875, 0.5625, 0.6875, 0.5625, 0.625, 0.625, 0.625, 0.625, 0.6875, 0.5625, 0.625, 0.625, 0.6875, 0.5312, 0.6875, 0.5312, 0.625, 0.625, 0.625, 0.625, 0.6875, 0.5312, 0.625, 0.625, 0.05901, 0.04168, 0.2628, 0.5051, 0.05804, 0.3996, 0.05901, 0.04168, 0.2661, 0.06214, 0.2628, 0.5051, 0.4732, 0.08259, 0.2628, 0.5051, 0.2661, 0.06214, 0.4732, 0.08259, 0.4732, 0.7835, 0.2628, 0.5051, 0.2612, 0.7556, 0.2628, 0.5051, 0.4732, 0.7835, 0.2612, 0.7556, 0.04911, 0.7277, 0.2628, 0.5051, 0.07589, 0.5714, 0.2628, 0.5051, 0.04911, 0.7277, 0.7143, 0.7388, 0.5714, 0.1853, 0.5714, 0.1875, 0.7143, 0.7388, 0.7098, 0.7411, 0.5714, 0.1853, 0.567, 0.183, 0.5714, 0.1853, 0.7098, 0.7411, 0.7098, 0.7411, 0.567, 0.1875, 0.567, 0.183, 0.7143, 0.7388, 0.567, 0.1875, 0.7098, 0.7411, 0.7143, 0.7388, 0.5714, 0.1853, 0.567, 0.1875, 0.7147, 0.7424, 0.5714, 0.1853, 0.7143, 0.7388, 0.5938, 0.8103, 0.6295, 0.1808, 0.6384, 0.1786, 0.5938, 0.8103, 0.5938, 0.808, 0.6295, 0.1808, 0.6339, 0.1797, 0.5938, 0.808, 0.6384, 0.1786, 0.6339, 0.1797, 0.5938, 0.8103, 0.5938, 0.808, 0.5938, 0.8103, 0.5938, 0.8103, 0.6339, 0.1797, 0.6339, 0.1797, 0.6295, 0.1808, 0.5938, 0.8103, 0.567, 0.1853, 0.7143, 0.7388, 0.7098, 0.7433, 0.567, 0.1853, 0.5714, 0.1853, 0.7143, 0.7388, 0.5938, 0.8103, 0.6295, 0.1808, 0.6384, 0.1786, 0.5938, 0.8103, 0.5938, 0.808, 0.6295, 0.1808, 0.5, 0.25, 0.5, 0.25, 0.5, 0.25, 0.5, 0.25, 0.5, 0.25, 0.5, 0.25, 0.5, 0.25, 0.5, 0.25, 0.5, 0.25, 0.5, 0.25, 0.5, 0.25, 0.5, 0.25, 0.625, 0.25, 0.5, 0.25, 0.5, 0.25, 0.625, 0.25, 0.625, 0.25, 0.5, 0.25, 0.5, 0.25, 0.5, 0.25, 0.5, 0.25, 0.6875, 0.5625, 0.6875, 0.4688, 0.6875, 0.5625, 0.6875, 0.5625, 0.6875, 0.5625, 0.6875, 0.4688, 0.6875, 0.5625, 0.6875, 0.4688, 0.6875, 0.5625, 0.6875, 0.5625, 0.6875, 0.4688, 0.6875, 0.4688, 0.6875, 0.4062, 0.6875, 0.4688, 0.6875, 0.4688, 0.6875, 0.4062, 0.6875, 0.4688, 0.6875, 0.4688, 0.6875, 0.4688, 0.6875, 0.4062, 0.6875, 0.4062, 0.6875, 0.4688, 0.6875, 0.4062, 0.6875, 0.4062, 0.6875, 0.4062, 0.6875, 0.4062, 0.6875, 0.4688, 0.6875, 0.4688, 0.6875, 0.4688, 0.6875, 0.4062, 0.6875, 0.4062, 0.6875, 0.4062, 0.6875, 0.4688, 0.6875, 0.4688, 0.6875, 0.4062, 0.6875, 0.4062, 0.6875, 0.5312, 0.6875, 0.4062, 0.6875, 0.4688, 0.6875, 0.5312, 0.6875, 0.4062, 0.6875, 0.4062, 0.6875, 0.4062, 0.6875, 0.4062, 0.6875, 0.5312, 0.6875, 0.5312, 0.6875, 0.4062, 0.6875, 0.4062, 0.6875, 0.3438, 0.6875, 0.4062, 0.6875, 0.4062, 0.6875, 0.4062, 0.6875, 0.3438, 0.6875, 0.3438, 0.6875, 0.4062, 0.6875, 0.3438, 0.6875, 0.4062, 0.5625, 0.75, 0.5625, 0.75, 0.5625, 0.75, 0.5625, 0.75, 0.5625, 0.6875, 0.5625, 0.75, 0.5625, 0.75, 0.5625, 0.6875, 0.5625, 0.75, 0.5625, 0.75, 0.5625, 0.6875, 0.5625, 0.6875, 0.5625, 0.6875, 0.5625, 0.6875, 0.5625, 0.6875, 0.5625, 0.6875, 0.5625, 0.6875, 0.5625, 0.6875, 0.5625, 0.6875, 0.5625, 0.6875, 0.5625, 0.6875, 0.5625, 0.6875, 0.5625, 0.6875, 0.5625, 0.6875, 0.5625, 0.75, 0.5625, 0.6875, 0.5625, 0.6875, 0.5625, 0.75, 0.5625, 0.75, 0.5625, 0.6875, 0.5625, 0.75, 0.5625, 0.6875, 0.5625, 0.75, 0.5625, 0.75, 0.5625, 0.75, 0.5625, 0.75])
me_kimawari_mat_2.materials.append(mat_mat_2)
me_kimawari_mat_2.use_remesh_preserve_volume = False
me_kimawari_mat_2.use_remesh_preserve_attributes = False
me_kimawari_mat_2.use_mirror_vertex_groups = False
me_kimawari_mat_2.update()
me_kimawari_mat_5 = bpy.data.meshes.new('kimawari_mat_5')
me_kimawari_mat_5.from_pydata([(-0.4681, 4.919, 0.01983), (-0.2883, 5.377, -0.2436), (-0.2018, 5.169, -0.2295), (-0.6649, 5.393, -0.01244), (-0.7707, 4.648, 0.4943), (-1.093, 5.424, 0.4415), (0.4823, 5.867, -0.0447), (0.3025, 5.377, -0.2436), (0.216, 5.586, -0.2578), (0.6791, 5.393, -0.01243), (0.7849, 6.2, 0.3887), (1.107, 5.424, 0.4415), (0.7849, 4.648, 0.4943), (0.4823, 4.919, 0.01983), (0.007091, 4.326, 0.5162), (0.007092, 4.722, 0.03319), (0.216, 5.169, -0.2295), (0.007093, 5.082, -0.2236), (-0.4681, 5.867, -0.0447), (-0.7707, 6.2, 0.3887), (-0.2018, 5.586, -0.2578), (0.007092, 6.063, -0.05806), (0.007093, 5.672, -0.2637), (0.007091, 6.521, 0.3668)], [], [(0, 1, 2), (0, 3, 1), (3, 0, 4), (4, 5, 3), (6, 7, 8), (6, 9, 7), (10, 9, 6), (10, 11, 9), (12, 9, 11), (12, 13, 9), (14, 13, 12), (14, 15, 13), (4, 15, 14), (4, 0, 15), (13, 7, 9), (13, 16, 7), (15, 16, 13), (15, 17, 16), (0, 17, 15), (0, 2, 17), (18, 5, 19), (18, 3, 5), (20, 3, 18), (20, 1, 3), (21, 8, 22), (21, 6, 8), (23, 6, 21), (23, 10, 6), (18, 22, 20), (18, 21, 22), (19, 21, 18), (19, 23, 21)])
me_kimawari_mat_5.polygons.foreach_set('use_smooth', [True] * 32)
_k = set([(1, 2), (1, 20), (2, 17), (4, 5), (4, 14), (5, 19), (7, 8), (7, 16), (8, 22), (10, 11), (10, 23), (11, 12), (12, 14), (16, 17), (19, 23), (20, 22)])
me_kimawari_mat_5.attributes.new('sharp_edge', 'BOOLEAN', 'EDGE').data.foreach_set('value', [ (min(e.vertices), max(e.vertices)) in _k for e in me_kimawari_mat_5.edges])
_uv = me_kimawari_mat_5.uv_layers.new(name='UVTex')
_uv.uv.foreach_set('vector', [0.0, 0.5312, 0.5, 0.0, 0.0, 0.0, 0.0, 0.5312, 0.5, 0.5312, 0.5, 0.0, 0.5, 0.5312, 0.0, 0.5312, 0.0, 1.0, 0.0, 1.0, 0.5, 1.0, 0.5, 0.5312, 0.0, 0.5312, 0.5, 0.0, 0.0, 0.0, 0.0, 0.5312, 0.5, 0.5312, 0.5, 0.0, 0.0, 1.0, 0.5, 0.5312, 0.0, 0.5312, 0.0, 1.0, 0.5, 1.0, 0.5, 0.5312, 1.0, 1.0, 0.5, 0.5312, 0.5, 1.0, 1.0, 1.0, 1.0, 0.5312, 0.5, 0.5312, 0.5, 1.0, 1.0, 0.5312, 1.0, 1.0, 0.5, 1.0, 0.5, 0.5312, 1.0, 0.5312, 0.0, 1.0, 0.5, 0.5312, 0.5, 1.0, 0.0, 1.0, 0.0, 0.5312, 0.5, 0.5312, 1.0, 0.5312, 0.5, 0.0, 0.5, 0.5312, 1.0, 0.5312, 1.0, 0.0, 0.5, 0.0, 0.5, 0.5312, 1.0, 0.0, 1.0, 0.5312, 0.5, 0.5312, 0.5, 0.0, 1.0, 0.0, 0.0, 0.5312, 0.5, 0.0, 0.5, 0.5312, 0.0, 0.5312, 0.0, 0.0, 0.5, 0.0, 1.0, 0.5312, 0.5, 1.0, 1.0, 1.0, 1.0, 0.5312, 0.5, 0.5312, 0.5, 1.0, 1.0, 0.0, 0.5, 0.5312, 1.0, 0.5312, 1.0, 0.0, 0.5, 0.0, 0.5, 0.5312, 0.5, 0.5312, 1.0, 0.0, 0.5, 0.0, 0.5, 0.5312, 1.0, 0.5312, 1.0, 0.0, 0.5, 1.0, 1.0, 0.5312, 0.5, 0.5312, 0.5, 1.0, 1.0, 1.0, 1.0, 0.5312, 0.0, 0.5312, 0.5, 0.0, 0.0, 0.0, 0.0, 0.5312, 0.5, 0.5312, 0.5, 0.0, 0.0, 1.0, 0.5, 0.5312, 0.0, 0.5312, 0.0, 1.0, 0.5, 1.0, 0.5, 0.5312])
me_kimawari_mat_5.materials.append(mat_mat_5)
me_kimawari_mat_5.use_remesh_preserve_volume = False
me_kimawari_mat_5.use_remesh_preserve_attributes = False
me_kimawari_mat_5.use_mirror_vertex_groups = False
me_kimawari_mat_5.update()
me_kimawari_mat_4 = bpy.data.meshes.new('kimawari_mat_4')
me_kimawari_mat_4.from_pydata([(0.5171, 6.739, 0.4461), (0.5729, 5.713, 0.1547), (0.2418, 6.045, 0.1528), (1.237, 5.99, 0.4505), (0.7423, 6.83, 0.97), (1.486, 6.096, 0.9744), (0.6524, 6.654, 1.731), (1.305, 6.025, 1.735), (-1.471, 6.098, 0.9743), (-1.29, 6.027, 1.735), (-0.636, 6.655, 1.731), (-0.7256, 6.831, 0.97), (-0.2268, 6.045, 0.1528), (-0.5012, 6.74, 0.4461), (-0.5584, 5.714, 0.1547), (-1.222, 5.991, 0.4505), (-0.5588, 5.246, 0.1575), (-1.222, 4.973, 0.4566), (-0.2276, 4.914, 0.1595), (-0.5029, 4.253, 0.4609), (0.241, 4.914, 0.1595), (0.5153, 4.252, 0.4609), (0.5726, 5.245, 0.1575), (1.236, 4.971, 0.4566), (-1.472, 4.873, 0.9816), (-0.6062, 4.007, 0.9868), (0.6184, 4.006, 0.9868), (1.485, 4.871, 0.9816), (1.379, 4.858, 1.713), (-1.302, 4.813, 1.705), (-0.8396, 4.688, 2.069), (-0.9077, 5.587, 2.199), (-0.7502, 4.331, 1.665), (0.8305, 4.362, 1.67), (0.007927, 6.85, 1.73), (0.008045, 7.027, 0.9688), (-0.2457, 5.649, 2.507), (0.02306, 5.6, 2.559), (0.02155, 5.693, 2.549), (0.9183, 4.717, 2.074), (0.04432, 4.39, 2.153), (0.05064, 4.095, 1.66), (0.9558, 5.618, 2.204), (0.882, 5.973, 2.114), (0.01279, 6.259, 2.322), (0.6153, 5.848, 2.361), (0.2904, 5.658, 2.509), (-0.5687, 5.828, 2.358), (-0.8478, 5.945, 2.109)], [], [(0, 1, 2), (0, 3, 1), (3, 0, 4), (4, 5, 3), (4, 6, 7), (5, 4, 7), (8, 9, 10), (11, 8, 10), (12, 0, 2), (13, 0, 12), (14, 13, 12), (14, 15, 13), (16, 15, 14), (16, 17, 15), (18, 17, 16), (18, 19, 17), (20, 19, 18), (20, 21, 19), (22, 21, 20), (22, 23, 21), (1, 23, 22), (1, 3, 23), (15, 11, 13), (15, 8, 11), (17, 8, 15), (17, 24, 8), (19, 24, 17), (19, 25, 24), (21, 25, 19), (21, 26, 25), (23, 26, 21), (23, 27, 26), (3, 27, 23), (3, 5, 27), (5, 7, 28), (27, 5, 28), (24, 29, 9), (8, 24, 9), (29, 30, 31), (24, 25, 32), (27, 28, 33), (34, 11, 10), (34, 35, 11), (6, 35, 34), (6, 4, 35), (36, 37, 38), (31, 9, 29), (32, 29, 24), (30, 29, 32), (33, 39, 40), (40, 41, 33), (39, 33, 28), (25, 41, 32), (26, 27, 33), (35, 13, 11), (35, 0, 13), (4, 0, 35), (41, 26, 33), (41, 25, 26), (40, 32, 41), (40, 30, 32), (28, 42, 39), (28, 7, 42), (43, 42, 7), (7, 6, 43), (44, 43, 6), (44, 45, 43), (46, 45, 44), (46, 38, 37), (46, 44, 38), (36, 38, 44), (44, 47, 36), (44, 48, 47), (10, 48, 44), (10, 9, 48), (31, 48, 9), (44, 34, 10), (44, 6, 34)])
me_kimawari_mat_4.polygons.foreach_set('use_smooth', [True] * 78)
_k = set([(1, 2), (1, 22), (2, 12), (12, 14), (14, 16), (16, 18), (18, 20), (20, 22), (30, 31), (30, 40), (31, 48), (36, 37), (36, 47), (37, 46), (39, 40), (39, 42), (42, 43), (43, 45), (45, 46), (47, 48)])
me_kimawari_mat_4.attributes.new('sharp_edge', 'BOOLEAN', 'EDGE').data.foreach_set('value', [ (min(e.vertices), max(e.vertices)) in _k for e in me_kimawari_mat_4.edges])
_uv = me_kimawari_mat_4.uv_layers.new(name='UVTex')
_uv.uv.foreach_set('vector', [0.01172, 0.9563, 0.01172, 0.8062, 0.01172, 0.8062, 0.01172, 0.9563, 0.01172, 0.8062, 0.01172, 0.8062, 0.01172, 0.8062, 0.01172, 0.9563, 0.01172, 0.9563, 0.01172, 0.9563, 0.01172, 0.8062, 0.01172, 0.8062, 0.09505, 0.9062, 0.07422, 0.6562, 0.1367, 0.4563, 0.168, 0.8562, 0.09505, 0.9062, 0.1367, 0.4563, 0.168, 0.8562, 0.1367, 0.4563, 0.07422, 0.7563, 0.09505, 0.9062, 0.168, 0.8562, 0.07422, 0.7563, 0.01172, 0.8062, 0.01172, 0.9563, 0.01172, 0.8062, 0.01172, 0.8062, 0.01172, 0.9563, 0.01172, 0.8062, 0.01172, 0.8062, 0.01172, 0.8062, 0.01172, 0.8062, 0.01172, 0.8062, 0.01172, 0.8062, 0.01172, 0.8062, 0.01172, 0.8062, 0.01172, 0.8062, 0.01172, 0.8062, 0.01172, 0.8062, 0.01172, 0.8062, 0.01172, 0.8062, 0.01172, 0.8062, 0.01172, 0.8062, 0.01172, 0.8062, 0.01172, 0.8062, 0.01172, 0.8062, 0.01172, 0.8062, 0.01172, 0.6562, 0.01172, 0.8062, 0.01172, 0.8062, 0.01172, 0.6562, 0.01172, 0.6562, 0.01172, 0.8062, 0.01172, 0.8062, 0.01172, 0.6562, 0.01172, 0.6562, 0.01172, 0.8062, 0.01172, 0.6562, 0.01172, 0.6562, 0.01172, 0.8062, 0.01172, 0.6562, 0.01172, 0.8062, 0.01172, 0.8062, 0.01172, 0.8062, 0.01172, 0.6562, 0.01172, 0.8062, 0.01172, 0.8062, 0.01172, 0.8062, 0.01172, 0.8062, 0.01172, 0.8062, 0.01172, 0.8062, 0.01172, 0.8062, 0.01172, 0.8062, 0.01172, 0.8062, 0.01172, 0.8062, 0.01172, 0.8062, 0.01172, 0.8062, 0.01172, 0.8062, 0.01172, 0.8062, 0.01172, 0.8062, 0.01172, 0.8062, 0.01172, 0.8062, 0.01172, 0.8062, 0.01172, 0.6562, 0.01172, 0.8062, 0.01172, 0.8062, 0.01172, 0.6562, 0.01172, 0.6562, 0.01172, 0.8062, 0.01172, 0.6562, 0.01172, 0.6562, 0.01172, 0.6562, 0.01172, 0.6562, 0.01172, 0.6562, 0.01172, 0.6562, 0.01172, 0.8062, 0.01172, 0.6562, 0.01172, 0.6562, 0.01172, 0.8062, 0.01172, 0.8062, 0.01172, 0.6562, 0.01172, 0.8062, 0.01172, 0.8062, 0.01172, 0.6562, 0.01172, 0.6562, 0.01172, 0.8062, 0.01172, 0.6562, 0.01172, 0.8062, 0.01172, 0.8062, 0.01172, 0.8062, 0.01172, 0.8062, 0.01172, 0.8062, 0.01172, 0.8062, 0.1367, 0.1562, 0.09245, 0.1562, 0.09245, 0.2554, 0.1576, 0.05625, 0.05339, 0.00625, 0.09245, 0.05804, 0.1576, 0.05625, 0.1367, 0.1562, 0.09245, 0.05625, 0.01172, 0.9563, 0.01172, 0.8062, 0.01172, 0.8062, 0.01172, 0.9563, 0.01172, 0.9563, 0.01172, 0.8062, 0.01172, 0.9563, 0.01172, 0.9563, 0.01172, 0.9563, 0.01172, 0.9563, 0.01172, 0.9563, 0.01172, 0.9563, 0.04297, 0.8062, 0.04297, 0.7063, 0.04297, 0.9062, 0.09245, 0.2542, 0.1367, 0.4563, 0.1367, 0.1562, 0.09245, 0.05625, 0.1367, 0.1562, 0.1576, 0.05625, 0.09245, 0.1552, 0.1367, 0.1573, 0.09245, 0.05625, 0.01172, 0.6562, 0.01172, 0.6562, 0.01172, 0.6562, 0.04297, 0.9062, 0.04297, 0.7063, 0.04297, 0.8062, 0.09245, 0.1552, 0.09245, 0.055, 0.1367, 0.1562, 0.03255, 0.2062, 0.03255, 0.1562, 0.03255, 0.1063, 0.05339, 0.00625, 0.1576, 0.05625, 0.09245, 0.05781, 0.01172, 0.9563, 0.01172, 0.8062, 0.01172, 0.8062, 0.01172, 0.9563, 0.01172, 0.9563, 0.01172, 0.8062, 0.01172, 0.9563, 0.01172, 0.9563, 0.01172, 0.9563, 0.01172, 0.6562, 0.01172, 0.6562, 0.01172, 0.6562, 0.01172, 0.6562, 0.01172, 0.8062, 0.01172, 0.6562, 0.02214, 0.2562, 0.02214, 0.05625, 0.02214, 0.1562, 0.02214, 0.2562, 0.02214, 0.05625, 0.02214, 0.05625, 0.1367, 0.1562, 0.09245, 0.2562, 0.09245, 0.1562, 0.1367, 0.1562, 0.1367, 0.4563, 0.09245, 0.2562, 0.08463, 0.3063, 0.09245, 0.2562, 0.1367, 0.4563, 0.1367, 0.4563, 0.07422, 0.7563, 0.08463, 0.3063, 0.01172, 0.5063, 0.08463, 0.3063, 0.07422, 0.7563, 0.01172, 0.5063, 0.05729, 0.2562, 0.08463, 0.3063, 0.02214, 0.2062, 0.05729, 0.2562, 0.01172, 0.5063, 0.01172, 0.8062, 0.01172, 0.8062, 0.01172, 0.8062, 0.01172, 0.8062, 0.01172, 0.8062, 0.01172, 0.8062, 0.01172, 0.8062, 0.01172, 0.8062, 0.01172, 0.8062, 0.01172, 0.5063, 0.05729, 0.2562, 0.02214, 0.2062, 0.01172, 0.5063, 0.08475, 0.3063, 0.05729, 0.2562, 0.07422, 0.7563, 0.08475, 0.3063, 0.01172, 0.5063, 0.07422, 0.7563, 0.1367, 0.4563, 0.08475, 0.3063, 0.09245, 0.2554, 0.08475, 0.3063, 0.1367, 0.4563, 0.01172, 0.8062, 0.01172, 0.9563, 0.01172, 0.8062, 0.01172, 0.8062, 0.01172, 0.9563, 0.01172, 0.9563])
me_kimawari_mat_4.materials.append(mat_mat_4)
me_kimawari_mat_4.use_remesh_preserve_volume = False
me_kimawari_mat_4.use_remesh_preserve_attributes = False
me_kimawari_mat_4.use_mirror_vertex_groups = False
me_kimawari_mat_4.update()

# ---- objects
ob_lamp_002 = bpy.data.objects.new('Lamp.002', light_lamp)
ob_lamp_001 = bpy.data.objects.new('Lamp.001', light_lamp)
ob_camera_001 = bpy.data.objects.new('Camera.001', cam_camera_001)
ob_kimawari_mat_6 = bpy.data.objects.new('kimawari_mat_6', me_kimawari_mat_6)
ob_kimawari_mat_1 = bpy.data.objects.new('kimawari_mat_1', me_kimawari_mat_1)
ob_kimawari_mat_0 = bpy.data.objects.new('kimawari_mat_0', me_kimawari_mat_0)
ob_kimawari_mat_3 = bpy.data.objects.new('kimawari_mat_3', me_kimawari_mat_3)
ob_kimawari_mat_2 = bpy.data.objects.new('kimawari_mat_2', me_kimawari_mat_2)
ob_kimawari_mat_5 = bpy.data.objects.new('kimawari_mat_5', me_kimawari_mat_5)
ob_kimawari_mat_4 = bpy.data.objects.new('kimawari_mat_4', me_kimawari_mat_4)

# ---- transforms, parenting, visibility, modifiers, constraints
ob_lamp_002.location = (1.9, 2.85, 11.4)
ob_lamp_002.lock_rotations_4d = False
ob_lamp_002.empty_display_type = 'ARROWS'
ob_lamp_002.lineart.crease_threshold = 0.0
ob_lamp_001.location = (-1.9, 2.85, 11.4)
ob_lamp_001.lock_rotations_4d = False
ob_lamp_001.empty_display_type = 'ARROWS'
ob_lamp_001.lineart.crease_threshold = 0.0
ob_camera_001.location = (0.0, 2.85, 11.4)
ob_camera_001.lock_rotations_4d = False
ob_camera_001.empty_display_type = 'ARROWS'
ob_camera_001.lineart.crease_threshold = 0.0
ob_kimawari_mat_6.location = (0.0, 0.0, 0.0)
ob_kimawari_mat_6.lock_rotations_4d = False
ob_kimawari_mat_6.empty_display_type = 'ARROWS'
ob_kimawari_mat_6.lineart.crease_threshold = 0.0
ob_kimawari_mat_1.location = (0.0, 0.0, 0.0)
ob_kimawari_mat_1.lock_rotations_4d = False
ob_kimawari_mat_1.empty_display_type = 'ARROWS'
ob_kimawari_mat_1.lineart.crease_threshold = 0.0
ob_kimawari_mat_0.location = (0.0, 0.0, 0.0)
ob_kimawari_mat_0.lock_rotations_4d = False
ob_kimawari_mat_0.empty_display_type = 'ARROWS'
ob_kimawari_mat_0.lineart.crease_threshold = 0.0
ob_kimawari_mat_3.location = (0.0, 0.0, 0.0)
ob_kimawari_mat_3.lock_rotations_4d = False
ob_kimawari_mat_3.empty_display_type = 'ARROWS'
ob_kimawari_mat_3.lineart.crease_threshold = 0.0
ob_kimawari_mat_2.location = (0.0, 0.0, 0.0)
ob_kimawari_mat_2.lock_rotations_4d = False
ob_kimawari_mat_2.empty_display_type = 'ARROWS'
ob_kimawari_mat_2.lineart.crease_threshold = 0.0
ob_kimawari_mat_5.location = (0.0, 0.0, 0.0)
ob_kimawari_mat_5.lock_rotations_4d = False
ob_kimawari_mat_5.empty_display_type = 'ARROWS'
ob_kimawari_mat_5.lineart.crease_threshold = 0.0
ob_kimawari_mat_4.location = (0.0, 0.0, 0.0)
ob_kimawari_mat_4.lock_rotations_4d = False
ob_kimawari_mat_4.empty_display_type = 'ARROWS'
ob_kimawari_mat_4.lineart.crease_threshold = 0.0

# ---- collection membership
col_collection_1.objects.link(ob_lamp_002)
col_collection_1.objects.link(ob_lamp_001)
col_collection_1.objects.link(ob_camera_001)
col_collection_1.objects.link(ob_kimawari_mat_6)
col_collection_1.objects.link(ob_kimawari_mat_1)
col_collection_1.objects.link(ob_kimawari_mat_0)
col_collection_1.objects.link(ob_kimawari_mat_3)
col_collection_1.objects.link(ob_kimawari_mat_2)
col_collection_1.objects.link(ob_kimawari_mat_5)
col_collection_1.objects.link(ob_kimawari_mat_4)

# ---- scene / render settings (as saved in the file)
scene.camera = ob_camera_001
scene.frame_start = 1; scene.frame_end = 250; scene.frame_set(1)
scene.render.engine = 'BLENDER_EEVEE_NEXT'
scene.render.image_settings.file_format = 'TARGA'
scene.render.image_settings.color_mode = 'RGB'
scene.render.image_settings.compression = 90
scene.render.resolution_x = 320
scene.render.resolution_y = 256
scene.render.fps = 25
scene.render.dither_intensity = 0.0
scene.render.film_transparent = True
scene.render.use_compositing = False
scene.render.use_sequencer = False
scene.render.use_file_extension = False
scene.render.bake_margin = 2
scene.render.bake_bias = 0.0
scene.render.use_stamp_time = False
scene.render.use_stamp_date = False
scene.render.use_stamp_frame = False
scene.render.use_stamp_camera = False
scene.render.use_stamp_scene = False
scene.render.use_stamp_filename = False
scene.render.use_stamp_render_time = False
scene.render.stamp_font_size = 0
scene.render.stamp_foreground = (0.0, 0.0, 0.0, 0.0)
scene.render.stamp_background = (0.0, 0.0, 0.0, 0.0)
scene.cycles.use_denoising = False
scene.cycles.samples = 10
scene.cycles.sampling_pattern = 'TABULATED_SOBOL'
scene.cycles.light_sampling_threshold = 0.0
scene.cycles.use_adaptive_sampling = False
scene.cycles.use_light_tree = False
scene.cycles.blur_glossy = 0.0
scene.cycles.volume_bounces = 1
scene.cycles.pixel_filter_type = 'GAUSSIAN'
scene.cycles.sample_clamp_indirect = 0.0
scene.view_settings.view_transform = 'Raw'
bpy.context.view_layer.update()
